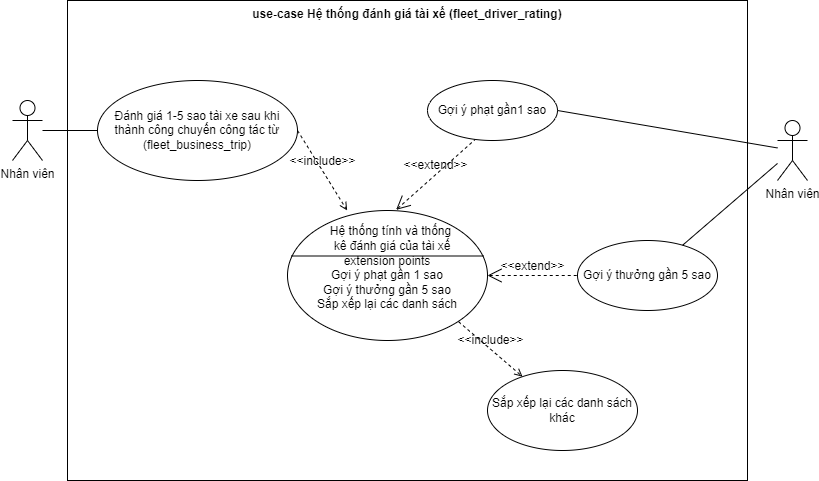

The diagram above was exported from draw.io. Its source (the exported page's mxGraphModel, read from the mxfile embedded in the PNG):
<mxGraphModel dx="990" dy="614" grid="1" gridSize="10" guides="1" tooltips="1" connect="1" arrows="1" fold="1" page="1" pageScale="1" pageWidth="850" pageHeight="1100" math="0" shadow="0">
  <root>
    <mxCell id="cs3OPDo4-kUtPiiAal4Z-0" />
    <mxCell id="cs3OPDo4-kUtPiiAal4Z-1" parent="cs3OPDo4-kUtPiiAal4Z-0" />
    <UserObject label="use-case Hệ thống đánh giá tài xế (fleet_driver_rating)" id="lDgoFlY37DkyPlibSX0k-0">
      <mxCell style="shape=rect;html=1;verticalAlign=top;fontStyle=1;whiteSpace=wrap;align=center;movable=1;resizable=1;rotatable=1;deletable=1;editable=1;connectable=1;" parent="cs3OPDo4-kUtPiiAal4Z-1" vertex="1">
        <mxGeometry x="80" y="80" width="680" height="480" as="geometry" />
      </mxCell>
    </UserObject>
    <mxCell id="VOc7xbZnXONlbMijgc1x-2" value="" style="edgeStyle=none;html=1;fontFamily=Helvetica;fontSize=12;fontColor=default;endArrow=none;endFill=0;" parent="cs3OPDo4-kUtPiiAal4Z-1" source="lDgoFlY37DkyPlibSX0k-1" target="VOc7xbZnXONlbMijgc1x-1" edge="1">
      <mxGeometry relative="1" as="geometry" />
    </mxCell>
    <mxCell id="lDgoFlY37DkyPlibSX0k-1" value="Nhân viên" style="shape=umlActor;html=1;verticalLabelPosition=bottom;verticalAlign=top;align=center;" parent="cs3OPDo4-kUtPiiAal4Z-1" vertex="1">
      <mxGeometry x="25" y="180" width="30" height="60" as="geometry" />
    </mxCell>
    <mxCell id="VOc7xbZnXONlbMijgc1x-1" value="&lt;span&gt;Đánh giá 1-5 sao tài xe sau khi thành công chuyến công tác từ (fleet_business_trip)&lt;/span&gt;" style="ellipse;whiteSpace=wrap;html=1;verticalAlign=middle;" parent="cs3OPDo4-kUtPiiAal4Z-1" vertex="1">
      <mxGeometry x="110" y="160" width="200" height="100" as="geometry" />
    </mxCell>
    <mxCell id="VOc7xbZnXONlbMijgc1x-5" value="&amp;lt;&amp;lt;include&amp;gt;&amp;gt;" style="edgeStyle=none;html=1;endArrow=open;verticalAlign=bottom;dashed=1;labelBackgroundColor=none;fontFamily=Helvetica;fontSize=12;fontColor=default;exitX=1;exitY=0.5;exitDx=0;exitDy=0;" parent="cs3OPDo4-kUtPiiAal4Z-1" source="VOc7xbZnXONlbMijgc1x-1" target="bl2fk228C5GolrHnd2m4-0" edge="1">
      <mxGeometry width="160" relative="1" as="geometry">
        <mxPoint x="340" y="370" as="sourcePoint" />
        <mxPoint x="400" y="430" as="targetPoint" />
      </mxGeometry>
    </mxCell>
    <mxCell id="bl2fk228C5GolrHnd2m4-0" value="&lt;br&gt;extension points&lt;br&gt;Gợi ý phạt gần 1 sao&lt;br&gt;Gợi ý thưởng gần 5 sao&lt;br&gt;Sắp xếp lại các danh sách" style="html=1;shape=mxgraph.sysml.useCaseExtPt;whiteSpace=wrap;align=center;fontFamily=Helvetica;fontSize=12;fontColor=default;strokeColor=default;fillColor=default;" parent="cs3OPDo4-kUtPiiAal4Z-1" vertex="1">
      <mxGeometry x="300" y="290" width="200" height="130" as="geometry" />
    </mxCell>
    <mxCell id="bl2fk228C5GolrHnd2m4-1" value="&lt;span style=&quot;font-weight: 400&quot;&gt;Hệ thống tính và thống&lt;br&gt;&amp;nbsp;kê đánh giá của tài xế&lt;/span&gt;" style="resizable=0;html=1;verticalAlign=middle;align=center;labelBackgroundColor=none;fontStyle=1;fontFamily=Helvetica;fontSize=12;fontColor=default;strokeColor=default;fillColor=default;" parent="bl2fk228C5GolrHnd2m4-0" connectable="0" vertex="1">
      <mxGeometry x="80" y="22.100000000000005" as="geometry">
        <mxPoint x="22" y="5" as="offset" />
      </mxGeometry>
    </mxCell>
    <mxCell id="bl2fk228C5GolrHnd2m4-2" value="Gợi ý phạt gần1 sao" style="ellipse;whiteSpace=wrap;html=1;" parent="cs3OPDo4-kUtPiiAal4Z-1" vertex="1">
      <mxGeometry x="440" y="160" width="130" height="60" as="geometry" />
    </mxCell>
    <mxCell id="bl2fk228C5GolrHnd2m4-4" value="&amp;lt;&amp;lt;extend&amp;gt;&amp;gt;" style="edgeStyle=none;html=1;startArrow=open;endArrow=none;startSize=12;verticalAlign=bottom;dashed=1;labelBackgroundColor=none;fontFamily=Helvetica;fontSize=12;fontColor=default;entryX=0.365;entryY=0.987;entryDx=0;entryDy=0;entryPerimeter=0;exitX=0.543;exitY=-0.005;exitDx=0;exitDy=0;exitPerimeter=0;" parent="cs3OPDo4-kUtPiiAal4Z-1" source="bl2fk228C5GolrHnd2m4-0" target="bl2fk228C5GolrHnd2m4-2" edge="1">
      <mxGeometry width="160" relative="1" as="geometry">
        <mxPoint x="400" y="270" as="sourcePoint" />
        <mxPoint x="560" y="270" as="targetPoint" />
      </mxGeometry>
    </mxCell>
    <mxCell id="bl2fk228C5GolrHnd2m4-5" value="Gợi ý thưởng gần 5 sao" style="ellipse;whiteSpace=wrap;html=1;" parent="cs3OPDo4-kUtPiiAal4Z-1" vertex="1">
      <mxGeometry x="590" y="320" width="140" height="70" as="geometry" />
    </mxCell>
    <mxCell id="bl2fk228C5GolrHnd2m4-6" value="&amp;lt;&amp;lt;extend&amp;gt;&amp;gt;" style="edgeStyle=none;html=1;startArrow=open;endArrow=none;startSize=12;verticalAlign=bottom;dashed=1;labelBackgroundColor=none;fontFamily=Helvetica;fontSize=12;fontColor=default;entryX=0;entryY=0.5;entryDx=0;entryDy=0;exitX=1;exitY=0.5;exitDx=0;exitDy=0;exitPerimeter=0;" parent="cs3OPDo4-kUtPiiAal4Z-1" source="bl2fk228C5GolrHnd2m4-0" target="bl2fk228C5GolrHnd2m4-5" edge="1">
      <mxGeometry width="160" relative="1" as="geometry">
        <mxPoint x="609.9999999999999" y="479.9999999999999" as="sourcePoint" />
        <mxPoint x="651.4" y="385.65" as="targetPoint" />
      </mxGeometry>
    </mxCell>
    <mxCell id="bl2fk228C5GolrHnd2m4-7" value="Sắp xếp lại các danh sách khác" style="ellipse;whiteSpace=wrap;html=1;" parent="cs3OPDo4-kUtPiiAal4Z-1" vertex="1">
      <mxGeometry x="500" y="450" width="150" height="80" as="geometry" />
    </mxCell>
    <mxCell id="bl2fk228C5GolrHnd2m4-9" value="&amp;lt;&amp;lt;include&amp;gt;&amp;gt;" style="edgeStyle=none;html=1;endArrow=open;verticalAlign=bottom;dashed=1;labelBackgroundColor=none;fontFamily=Helvetica;fontSize=12;fontColor=default;exitX=0.855;exitY=0.855;exitDx=0;exitDy=0;exitPerimeter=0;" parent="cs3OPDo4-kUtPiiAal4Z-1" source="bl2fk228C5GolrHnd2m4-0" target="bl2fk228C5GolrHnd2m4-7" edge="1">
      <mxGeometry width="160" relative="1" as="geometry">
        <mxPoint x="320" y="520" as="sourcePoint" />
        <mxPoint x="480" y="520" as="targetPoint" />
      </mxGeometry>
    </mxCell>
    <mxCell id="bl2fk228C5GolrHnd2m4-11" style="edgeStyle=none;html=1;entryX=1;entryY=0.5;entryDx=0;entryDy=0;fontFamily=Helvetica;fontSize=12;fontColor=default;endArrow=none;endFill=0;" parent="cs3OPDo4-kUtPiiAal4Z-1" source="bl2fk228C5GolrHnd2m4-10" target="bl2fk228C5GolrHnd2m4-2" edge="1">
      <mxGeometry relative="1" as="geometry" />
    </mxCell>
    <mxCell id="bl2fk228C5GolrHnd2m4-12" style="edgeStyle=none;html=1;fontFamily=Helvetica;fontSize=12;fontColor=default;endArrow=none;endFill=0;" parent="cs3OPDo4-kUtPiiAal4Z-1" source="bl2fk228C5GolrHnd2m4-10" target="bl2fk228C5GolrHnd2m4-5" edge="1">
      <mxGeometry relative="1" as="geometry" />
    </mxCell>
    <mxCell id="bl2fk228C5GolrHnd2m4-10" value="Nhân viên" style="shape=umlActor;html=1;verticalLabelPosition=bottom;verticalAlign=top;align=center;" parent="cs3OPDo4-kUtPiiAal4Z-1" vertex="1">
      <mxGeometry x="790" y="200" width="30" height="60" as="geometry" />
    </mxCell>
  </root>
</mxGraphModel>